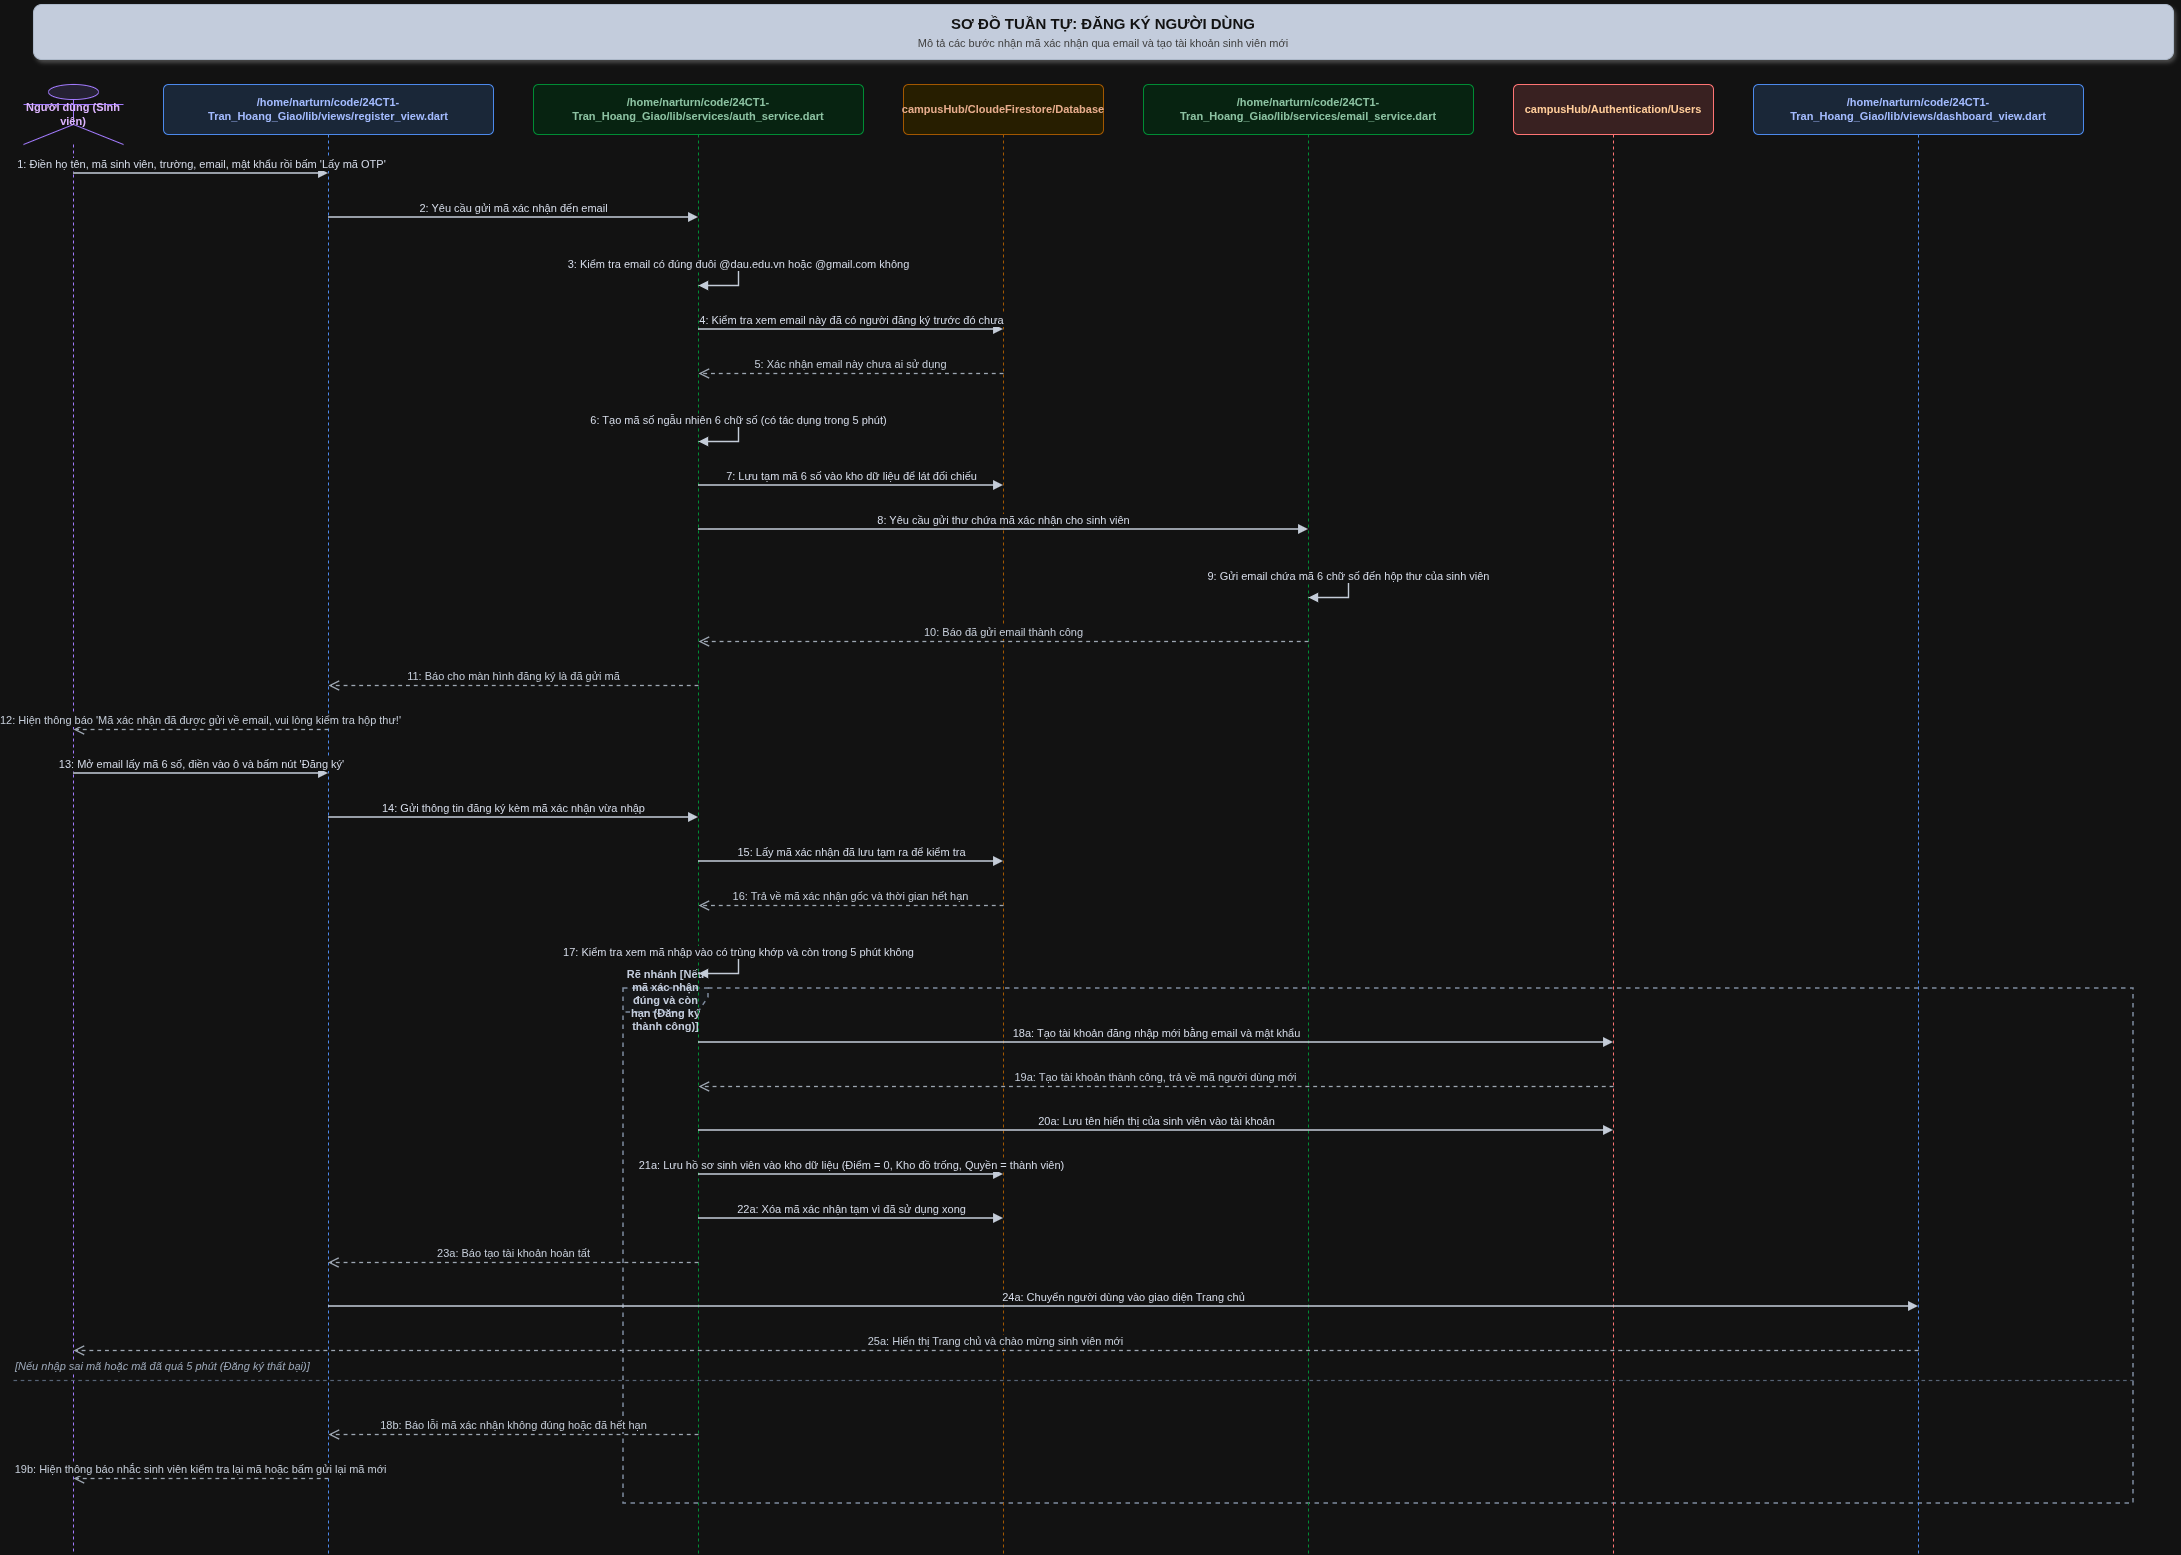

The diagram above was exported from draw.io. Its source (the exported page's mxGraphModel, read from the mxfile embedded in the PNG):
<mxGraphModel dx="2093" dy="1276" grid="1" gridSize="10" guides="1" tooltips="1" connect="1" arrows="1" fold="1" page="1" pageScale="1" pageWidth="2220" pageHeight="1629" math="0" shadow="0">
  <root>
    <mxCell id="0" />
    <mxCell id="1" parent="0" />
    <mxCell id="27" parent="1" style="shape=umlFrame;whiteSpace=wrap;html=1;pointerEvents=0;fillColor=#F8FAFC;fontColor=#1E293B;strokeColor=#64748B;strokeWidth=1.5;width=85;height=24;dashed=1;fontSize=11;fontStyle=1;" value="Rẽ nhánh [Nếu mã xác nhận đúng và còn hạn (Đăng ký thành công)]" vertex="1">
      <mxGeometry height="515" width="1510" x="630" y="1014" as="geometry" />
    </mxCell>
    <mxCell id="2" parent="1" style="rounded=1;whiteSpace=wrap;html=1;fillColor=#1E293B;fontColor=#FFFFFF;fontSize=15;fontStyle=1;align=center;strokeColor=#334155;shadow=1;" value="&lt;b&gt;SƠ ĐỒ TUẦN TỰ: ĐĂNG KÝ NGƯỜI DÙNG&lt;/b&gt;&lt;br/&gt;&lt;font style='font-size: 11px; font-weight: normal; color: #CCCCCC;'&gt;Mô tả các bước nhận mã xác nhận qua email và tạo tài khoản sinh viên mới&lt;/font&gt;" vertex="1">
      <mxGeometry height="55" width="2140" x="40" y="30" as="geometry" />
    </mxCell>
    <mxCell id="3" parent="1" style="shape=umlLifeline;perimeter=lifelinePerimeter;whiteSpace=wrap;html=1;container=1;dropTarget=0;collapsible=0;recursiveResize=0;outlineConnect=0;portConstraint=eastwest;newEdgeStyle={&quot;curved&quot;:0,&quot;rounded&quot;:0};participant=umlActor;size=60;fillColor=#EDE9FE;strokeColor=#8B5CF6;fontStyle=1;fontSize=11;fontColor=#4C1D95;" value="Người dùng (Sinh viên)" vertex="1">
      <mxGeometry height="1469" width="100" x="30" y="110" as="geometry" />
    </mxCell>
    <mxCell id="4" parent="1" style="shape=umlLifeline;perimeter=lifelinePerimeter;whiteSpace=wrap;html=1;container=1;dropTarget=0;collapsible=0;recursiveResize=0;outlineConnect=0;portConstraint=eastwest;newEdgeStyle={&quot;curved&quot;:0,&quot;rounded&quot;:0};size=50;fillColor=#DBEAFE;strokeColor=#3B82F6;fontStyle=1;fontSize=11;fontColor=#1E3A8A;rounded=1;arcSize=10;" value="/home/narturn/code/24CT1-Tran_Hoang_Giao/lib/views/register_view.dart" vertex="1">
      <mxGeometry height="1469" width="330" x="170" y="110" as="geometry" />
    </mxCell>
    <mxCell id="5" parent="1" style="shape=umlLifeline;perimeter=lifelinePerimeter;whiteSpace=wrap;html=1;container=1;dropTarget=0;collapsible=0;recursiveResize=0;outlineConnect=0;portConstraint=eastwest;newEdgeStyle={&quot;curved&quot;:0,&quot;rounded&quot;:0};size=50;fillColor=#DCFCE7;strokeColor=#22C55E;fontStyle=1;fontSize=11;fontColor=#14532D;rounded=1;arcSize=10;" value="/home/narturn/code/24CT1-Tran_Hoang_Giao/lib/services/auth_service.dart" vertex="1">
      <mxGeometry height="1469" width="330" x="540" y="110" as="geometry" />
    </mxCell>
    <mxCell id="6" parent="1" style="shape=umlLifeline;perimeter=lifelinePerimeter;whiteSpace=wrap;html=1;container=1;dropTarget=0;collapsible=0;recursiveResize=0;outlineConnect=0;portConstraint=eastwest;newEdgeStyle={&quot;curved&quot;:0,&quot;rounded&quot;:0};size=50;fillColor=#FEF3C7;strokeColor=#F59E0B;fontStyle=1;fontSize=11;fontColor=#78350F;rounded=1;arcSize=10;" value="campusHub/CloudeFirestore/Database" vertex="1">
      <mxGeometry height="1469" width="200" x="910" y="110" as="geometry" />
    </mxCell>
    <mxCell id="7" parent="1" style="shape=umlLifeline;perimeter=lifelinePerimeter;whiteSpace=wrap;html=1;container=1;dropTarget=0;collapsible=0;recursiveResize=0;outlineConnect=0;portConstraint=eastwest;newEdgeStyle={&quot;curved&quot;:0,&quot;rounded&quot;:0};size=50;fillColor=#DCFCE7;strokeColor=#22C55E;fontStyle=1;fontSize=11;fontColor=#14532D;rounded=1;arcSize=10;" value="/home/narturn/code/24CT1-Tran_Hoang_Giao/lib/services/email_service.dart" vertex="1">
      <mxGeometry height="1469" width="330" x="1150" y="110" as="geometry" />
    </mxCell>
    <mxCell id="8" parent="1" style="shape=umlLifeline;perimeter=lifelinePerimeter;whiteSpace=wrap;html=1;container=1;dropTarget=0;collapsible=0;recursiveResize=0;outlineConnect=0;portConstraint=eastwest;newEdgeStyle={&quot;curved&quot;:0,&quot;rounded&quot;:0};size=50;fillColor=#FEE2E2;strokeColor=#EF4444;fontStyle=1;fontSize=11;fontColor=light-dark(#E6AC8C,#FFCC99);rounded=1;arcSize=10;" value="campusHub/Authentication/Users" vertex="1">
      <mxGeometry height="1469" width="200" x="1520" y="110" as="geometry" />
    </mxCell>
    <mxCell id="9" parent="1" style="shape=umlLifeline;perimeter=lifelinePerimeter;whiteSpace=wrap;html=1;container=1;dropTarget=0;collapsible=0;recursiveResize=0;outlineConnect=0;portConstraint=eastwest;newEdgeStyle={&quot;curved&quot;:0,&quot;rounded&quot;:0};size=50;fillColor=#DBEAFE;strokeColor=#3B82F6;fontStyle=1;fontSize=11;fontColor=#1E3A8A;rounded=1;arcSize=10;" value="/home/narturn/code/24CT1-Tran_Hoang_Giao/lib/views/dashboard_view.dart" vertex="1">
      <mxGeometry height="1469" width="330" x="1760" y="110" as="geometry" />
    </mxCell>
    <mxCell id="10" edge="1" parent="1" style="html=1;verticalAlign=bottom;endArrow=block;curved=0;rounded=0;strokeColor=#1F2937;strokeWidth=1.5;fontSize=11;fontColor=#111827;" value="1: Điền họ tên, mã sinh viên, trường, email, mật khẩu rồi bấm 'Lấy mã OTP'">
      <mxGeometry relative="1" as="geometry">
        <mxPoint x="80" y="199" as="sourcePoint" />
        <mxPoint x="335" y="199" as="targetPoint" />
      </mxGeometry>
    </mxCell>
    <mxCell id="11" edge="1" parent="1" style="html=1;verticalAlign=bottom;endArrow=block;curved=0;rounded=0;strokeColor=#1F2937;strokeWidth=1.5;fontSize=11;fontColor=#111827;" value="2: Yêu cầu gửi mã xác nhận đến email">
      <mxGeometry relative="1" as="geometry">
        <mxPoint x="335" y="243" as="sourcePoint" />
        <mxPoint x="705" y="243" as="targetPoint" />
      </mxGeometry>
    </mxCell>
    <mxCell id="12" edge="1" parent="1" style="html=1;verticalAlign=bottom;endArrow=block;curved=0;rounded=0;strokeColor=#1F2937;strokeWidth=1.4;fontSize=11;fontColor=#111827;edgeStyle=orthogonalEdgeStyle;" value="3: Kiểm tra email có đúng đuôi @dau.edu.vn hoặc @gmail.com không">
      <mxGeometry relative="1" as="geometry">
        <Array as="points">
          <mxPoint x="745" y="287" />
          <mxPoint x="745" y="311" />
        </Array>
        <mxPoint x="705" y="287" as="sourcePoint" />
        <mxPoint x="705" y="311" as="targetPoint" />
      </mxGeometry>
    </mxCell>
    <mxCell id="13" edge="1" parent="1" style="html=1;verticalAlign=bottom;endArrow=block;curved=0;rounded=0;strokeColor=#1F2937;strokeWidth=1.5;fontSize=11;fontColor=#111827;" value="4: Kiểm tra xem email này đã có người đăng ký trước đó chưa">
      <mxGeometry relative="1" as="geometry">
        <mxPoint x="705" y="355" as="sourcePoint" />
        <mxPoint x="1010" y="355" as="targetPoint" />
      </mxGeometry>
    </mxCell>
    <mxCell id="14" edge="1" parent="1" style="html=1;verticalAlign=bottom;endArrow=open;dashed=1;endSize=8;curved=0;rounded=0;strokeColor=#4B5563;strokeWidth=1.3;fontSize=11;fontColor=#1F2937;" value="5: Xác nhận email này chưa ai sử dụng">
      <mxGeometry relative="1" as="geometry">
        <mxPoint x="1010" y="399" as="sourcePoint" />
        <mxPoint x="705" y="399" as="targetPoint" />
      </mxGeometry>
    </mxCell>
    <mxCell id="15" edge="1" parent="1" style="html=1;verticalAlign=bottom;endArrow=block;curved=0;rounded=0;strokeColor=#1F2937;strokeWidth=1.4;fontSize=11;fontColor=#111827;edgeStyle=orthogonalEdgeStyle;" value="6: Tạo mã số ngẫu nhiên 6 chữ số (có tác dụng trong 5 phút)">
      <mxGeometry relative="1" as="geometry">
        <Array as="points">
          <mxPoint x="745" y="443" />
          <mxPoint x="745" y="467" />
        </Array>
        <mxPoint x="705" y="443" as="sourcePoint" />
        <mxPoint x="705" y="467" as="targetPoint" />
      </mxGeometry>
    </mxCell>
    <mxCell id="16" edge="1" parent="1" style="html=1;verticalAlign=bottom;endArrow=block;curved=0;rounded=0;strokeColor=#1F2937;strokeWidth=1.5;fontSize=11;fontColor=#111827;" value="7: Lưu tạm mã 6 số vào kho dữ liệu để lát đối chiếu">
      <mxGeometry relative="1" as="geometry">
        <mxPoint x="705" y="511" as="sourcePoint" />
        <mxPoint x="1010" y="511" as="targetPoint" />
      </mxGeometry>
    </mxCell>
    <mxCell id="17" edge="1" parent="1" style="html=1;verticalAlign=bottom;endArrow=block;curved=0;rounded=0;strokeColor=#1F2937;strokeWidth=1.5;fontSize=11;fontColor=#111827;" value="8: Yêu cầu gửi thư chứa mã xác nhận cho sinh viên">
      <mxGeometry relative="1" as="geometry">
        <mxPoint x="705" y="555" as="sourcePoint" />
        <mxPoint x="1315" y="555" as="targetPoint" />
      </mxGeometry>
    </mxCell>
    <mxCell id="18" edge="1" parent="1" style="html=1;verticalAlign=bottom;endArrow=block;curved=0;rounded=0;strokeColor=#1F2937;strokeWidth=1.4;fontSize=11;fontColor=#111827;edgeStyle=orthogonalEdgeStyle;" value="9: Gửi email chứa mã 6 chữ số đến hộp thư của sinh viên">
      <mxGeometry relative="1" as="geometry">
        <Array as="points">
          <mxPoint x="1355" y="599" />
          <mxPoint x="1355" y="623" />
        </Array>
        <mxPoint x="1315" y="599" as="sourcePoint" />
        <mxPoint x="1315" y="623" as="targetPoint" />
      </mxGeometry>
    </mxCell>
    <mxCell id="19" edge="1" parent="1" style="html=1;verticalAlign=bottom;endArrow=open;dashed=1;endSize=8;curved=0;rounded=0;strokeColor=#4B5563;strokeWidth=1.3;fontSize=11;fontColor=#1F2937;" value="10: Báo đã gửi email thành công">
      <mxGeometry relative="1" as="geometry">
        <mxPoint x="1315" y="667" as="sourcePoint" />
        <mxPoint x="705" y="667" as="targetPoint" />
      </mxGeometry>
    </mxCell>
    <mxCell id="20" edge="1" parent="1" style="html=1;verticalAlign=bottom;endArrow=open;dashed=1;endSize=8;curved=0;rounded=0;strokeColor=#4B5563;strokeWidth=1.3;fontSize=11;fontColor=#1F2937;" value="11: Báo cho màn hình đăng ký là đã gửi mã">
      <mxGeometry relative="1" as="geometry">
        <mxPoint x="705" y="711" as="sourcePoint" />
        <mxPoint x="335" y="711" as="targetPoint" />
      </mxGeometry>
    </mxCell>
    <mxCell id="21" edge="1" parent="1" style="html=1;verticalAlign=bottom;endArrow=open;dashed=1;endSize=8;curved=0;rounded=0;strokeColor=#4B5563;strokeWidth=1.3;fontSize=11;fontColor=#1F2937;" value="12: Hiện thông báo 'Mã xác nhận đã được gửi về email, vui lòng kiểm tra hộp thư!'">
      <mxGeometry relative="1" as="geometry">
        <mxPoint x="335" y="755" as="sourcePoint" />
        <mxPoint x="80" y="755" as="targetPoint" />
      </mxGeometry>
    </mxCell>
    <mxCell id="22" edge="1" parent="1" style="html=1;verticalAlign=bottom;endArrow=block;curved=0;rounded=0;strokeColor=#1F2937;strokeWidth=1.5;fontSize=11;fontColor=#111827;" value="13: Mở email lấy mã 6 số, điền vào ô và bấm nút 'Đăng ký'">
      <mxGeometry relative="1" as="geometry">
        <mxPoint x="80" y="799" as="sourcePoint" />
        <mxPoint x="335" y="799" as="targetPoint" />
      </mxGeometry>
    </mxCell>
    <mxCell id="23" edge="1" parent="1" style="html=1;verticalAlign=bottom;endArrow=block;curved=0;rounded=0;strokeColor=#1F2937;strokeWidth=1.5;fontSize=11;fontColor=#111827;" value="14: Gửi thông tin đăng ký kèm mã xác nhận vừa nhập">
      <mxGeometry relative="1" as="geometry">
        <mxPoint x="335" y="843" as="sourcePoint" />
        <mxPoint x="705" y="843" as="targetPoint" />
      </mxGeometry>
    </mxCell>
    <mxCell id="24" edge="1" parent="1" style="html=1;verticalAlign=bottom;endArrow=block;curved=0;rounded=0;strokeColor=#1F2937;strokeWidth=1.5;fontSize=11;fontColor=#111827;" value="15: Lấy mã xác nhận đã lưu tạm ra để kiểm tra">
      <mxGeometry relative="1" as="geometry">
        <mxPoint x="705" y="887" as="sourcePoint" />
        <mxPoint x="1010" y="887" as="targetPoint" />
      </mxGeometry>
    </mxCell>
    <mxCell id="25" edge="1" parent="1" style="html=1;verticalAlign=bottom;endArrow=open;dashed=1;endSize=8;curved=0;rounded=0;strokeColor=#4B5563;strokeWidth=1.3;fontSize=11;fontColor=#1F2937;" value="16: Trả về mã xác nhận gốc và thời gian hết hạn">
      <mxGeometry relative="1" as="geometry">
        <mxPoint x="1010" y="931" as="sourcePoint" />
        <mxPoint x="705" y="931" as="targetPoint" />
      </mxGeometry>
    </mxCell>
    <mxCell id="26" edge="1" parent="1" style="html=1;verticalAlign=bottom;endArrow=block;curved=0;rounded=0;strokeColor=#1F2937;strokeWidth=1.4;fontSize=11;fontColor=#111827;edgeStyle=orthogonalEdgeStyle;" value="17: Kiểm tra xem mã nhập vào có trùng khớp và còn trong 5 phút không">
      <mxGeometry relative="1" as="geometry">
        <Array as="points">
          <mxPoint x="745" y="975" />
          <mxPoint x="745" y="999" />
        </Array>
        <mxPoint x="705" y="975" as="sourcePoint" />
        <mxPoint x="705" y="999" as="targetPoint" />
      </mxGeometry>
    </mxCell>
    <mxCell id="28" edge="1" parent="1" style="html=1;verticalAlign=bottom;endArrow=block;curved=0;rounded=0;strokeColor=#1F2937;strokeWidth=1.5;fontSize=11;fontColor=#111827;" value="18a: Tạo tài khoản đăng nhập mới bằng email và mật khẩu">
      <mxGeometry relative="1" as="geometry">
        <mxPoint x="705" y="1068" as="sourcePoint" />
        <mxPoint x="1620" y="1068" as="targetPoint" />
      </mxGeometry>
    </mxCell>
    <mxCell id="29" edge="1" parent="1" style="html=1;verticalAlign=bottom;endArrow=open;dashed=1;endSize=8;curved=0;rounded=0;strokeColor=#4B5563;strokeWidth=1.3;fontSize=11;fontColor=#1F2937;" value="19a: Tạo tài khoản thành công, trả về mã người dùng mới">
      <mxGeometry relative="1" as="geometry">
        <mxPoint x="1620" y="1112" as="sourcePoint" />
        <mxPoint x="705" y="1112" as="targetPoint" />
      </mxGeometry>
    </mxCell>
    <mxCell id="30" edge="1" parent="1" style="html=1;verticalAlign=bottom;endArrow=block;curved=0;rounded=0;strokeColor=#1F2937;strokeWidth=1.5;fontSize=11;fontColor=#111827;" value="20a: Lưu tên hiển thị của sinh viên vào tài khoản">
      <mxGeometry relative="1" as="geometry">
        <mxPoint x="705" y="1156" as="sourcePoint" />
        <mxPoint x="1620" y="1156" as="targetPoint" />
      </mxGeometry>
    </mxCell>
    <mxCell id="31" edge="1" parent="1" style="html=1;verticalAlign=bottom;endArrow=block;curved=0;rounded=0;strokeColor=#1F2937;strokeWidth=1.5;fontSize=11;fontColor=#111827;" value="21a: Lưu hồ sơ sinh viên vào kho dữ liệu (Điểm = 0, Kho đồ trống, Quyền = thành viên)">
      <mxGeometry relative="1" as="geometry">
        <mxPoint x="705" y="1200" as="sourcePoint" />
        <mxPoint x="1010" y="1200" as="targetPoint" />
      </mxGeometry>
    </mxCell>
    <mxCell id="32" edge="1" parent="1" style="html=1;verticalAlign=bottom;endArrow=block;curved=0;rounded=0;strokeColor=#1F2937;strokeWidth=1.5;fontSize=11;fontColor=#111827;" value="22a: Xóa mã xác nhận tạm vì đã sử dụng xong">
      <mxGeometry relative="1" as="geometry">
        <mxPoint x="705" y="1244" as="sourcePoint" />
        <mxPoint x="1010" y="1244" as="targetPoint" />
      </mxGeometry>
    </mxCell>
    <mxCell id="33" edge="1" parent="1" style="html=1;verticalAlign=bottom;endArrow=open;dashed=1;endSize=8;curved=0;rounded=0;strokeColor=#4B5563;strokeWidth=1.3;fontSize=11;fontColor=#1F2937;" target="4" value="23a: Báo tạo tài khoản hoàn tất">
      <mxGeometry relative="1" as="geometry">
        <mxPoint x="705" y="1288" as="sourcePoint" />
        <mxPoint x="335" y="1288" as="targetPoint" />
      </mxGeometry>
    </mxCell>
    <mxCell id="34" edge="1" parent="1" style="html=1;verticalAlign=bottom;endArrow=block;curved=0;rounded=0;strokeColor=#1F2937;strokeWidth=1.5;fontSize=11;fontColor=#111827;" value="24a: Chuyển người dùng vào giao diện Trang chủ">
      <mxGeometry relative="1" as="geometry">
        <mxPoint x="335" y="1332" as="sourcePoint" />
        <mxPoint x="1925" y="1332" as="targetPoint" />
      </mxGeometry>
    </mxCell>
    <mxCell id="35" edge="1" parent="1" style="html=1;verticalAlign=bottom;endArrow=open;dashed=1;endSize=8;curved=0;rounded=0;strokeColor=#4B5563;strokeWidth=1.3;fontSize=11;fontColor=#1F2937;" value="25a: Hiển thị Trang chủ và chào mừng sinh viên mới">
      <mxGeometry relative="1" as="geometry">
        <mxPoint x="1925" y="1376" as="sourcePoint" />
        <mxPoint x="80" y="1376" as="targetPoint" />
      </mxGeometry>
    </mxCell>
    <mxCell id="36" parent="1" style="line;strokeWidth=1.2;dashed=1;labelPosition=center;verticalLabelPosition=top;align=left;verticalAlign=bottom;fontSize=11;fontStyle=2;strokeColor=#94A3B8;fontColor=#475569;" value="[Nếu nhập sai mã hoặc mã đã quá 5 phút (Đăng ký thất bại)]" vertex="1">
      <mxGeometry height="10" width="2120" x="20" y="1401" as="geometry" />
    </mxCell>
    <mxCell id="37" edge="1" parent="1" style="html=1;verticalAlign=bottom;endArrow=open;dashed=1;endSize=8;curved=0;rounded=0;strokeColor=#4B5563;strokeWidth=1.3;fontSize=11;fontColor=#1F2937;" value="18b: Báo lỗi mã xác nhận không đúng hoặc đã hết hạn">
      <mxGeometry relative="1" as="geometry">
        <mxPoint x="705" y="1460" as="sourcePoint" />
        <mxPoint x="335" y="1460" as="targetPoint" />
      </mxGeometry>
    </mxCell>
    <mxCell id="38" edge="1" parent="1" style="html=1;verticalAlign=bottom;endArrow=open;dashed=1;endSize=8;curved=0;rounded=0;strokeColor=#4B5563;strokeWidth=1.3;fontSize=11;fontColor=#1F2937;" value="19b: Hiện thông báo nhắc sinh viên kiểm tra lại mã hoặc bấm gửi lại mã mới">
      <mxGeometry relative="1" as="geometry">
        <mxPoint x="335" y="1504" as="sourcePoint" />
        <mxPoint x="80" y="1504" as="targetPoint" />
      </mxGeometry>
    </mxCell>
  </root>
</mxGraphModel>